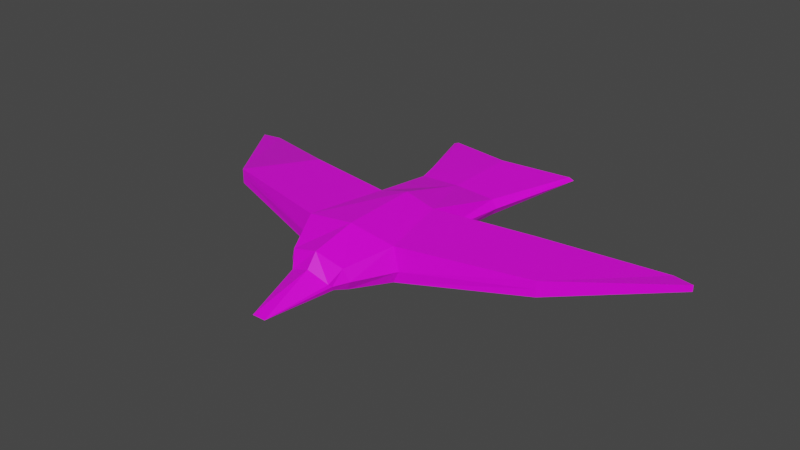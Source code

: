 # Source: Eagle.blend  (saved by Blender 2.91.10; exported with 4.5.12 LTS)
import bpy
from mathutils import Matrix  # noqa: F401  (used for matrix-valued properties, if any)

bpy.ops.wm.read_factory_settings(use_empty=True)
scene = bpy.context.scene
scene.name = 'Scene'

# ---- collections
col_collection = bpy.data.collections.new('Collection'); scene.collection.children.link(col_collection)

# ---- images (referenced by path relative to the original .blend; pixels are not part of the script)
import os
ASSET_DIR = os.environ.get("B2B_ASSET_DIR", "")  # directory of the original .blend (textures are referenced by path, not embedded)
HERE = os.path.dirname(os.path.abspath(__file__))  # packed textures are extracted next to this script under _unpacked/

def load_image(name, relpath, width, height, colorspace="sRGB"):
    """Load a texture the original file referenced (path relative to the .blend, or extracted next to this script)."""
    p = next((c for c in (os.path.join(HERE, relpath), os.path.join(ASSET_DIR, relpath)) if relpath and os.path.exists(c)), "")
    if p:
        img = bpy.data.images.load(p, check_existing=True)
        img.name = name
    else:  # same state as the original file: an image datablock whose file is absent (Cycles renders it pink)
        img = bpy.data.images.new(name, width, height)
        img.source = "FILE"
        img.filepath = "//" + (relpath or name)
    img.colorspace_settings.name = colorspace
    return img
img_colorpalette_png = load_image('ColorPalette.png', 'ColorPalette.png', 1024, 1024, 'sRGB')

# ---- materials (node trees are filled in below, after node groups)
mat_material = bpy.data.materials.new('Material')
mat_material.alpha_threshold = 0.0
mat_material.use_transparent_shadow = False
mat_material.line_color = (0.0, 0.0, 0.0, 1.0)

# ---- material node trees
mat_material.use_nodes = True; mat_material.node_tree.nodes.clear()
_N = mat_material.node_tree.nodes; _L = mat_material.node_tree.links
n0 = _N.new('ShaderNodeOutputMaterial'); n0.name = 'Material Output'; n0.location = (300, 300)
n1 = _N.new('ShaderNodeBsdfPrincipled'); n1.name = 'Principled BSDF'; n1.location = (10, 300)
n1.distribution = 'GGX'
n1.subsurface_method = 'RANDOM_WALK_SKIN'
n1.inputs[2].default_value = 0.4
n1.inputs[3].default_value = 1.45
n1.inputs[27].default_value = (0.0, 0.0, 0.0, 1.0)
n1.inputs[28].default_value = 1.0
n2 = _N.new('ShaderNodeTexImage'); n2.name = 'Image Texture'; n2.location = (-399, 191)
n2.image = img_colorpalette_png
_L.new(n1.outputs[0], n0.inputs[0])
_L.new(n2.outputs[0], n1.inputs[0])
n0.is_active_output = True

# ---- world
world_world = bpy.data.worlds.new('World'); scene.world = world_world
world_world.use_nodes = True; world_world.node_tree.nodes.clear()
_N = world_world.node_tree.nodes; _L = world_world.node_tree.links
n0 = _N.new('ShaderNodeOutputWorld'); n0.name = 'World Output'; n0.location = (300, 300)
n1 = _N.new('ShaderNodeBackground'); n1.name = 'Background'; n1.location = (10, 300)
n1.inputs[0].default_value = (0.05088, 0.05088, 0.05088, 1.0)
_L.new(n1.outputs[0], n0.inputs[0])
n0.is_active_output = True
world_world.color = (0.05088, 0.05088, 0.05088)
world_world.use_sun_shadow = False
world_world.sun_shadow_jitter_overblur = 0.0

# ---- meshes
me_cube = bpy.data.meshes.new('Cube')
me_cube.from_pydata([(-0.1362, -0.842, -0.009833), (-0.1362, -0.7997, -0.06118), (-0.4494, 1.109, 0.04049), (-0.4494, 1.109, 0.01361), (2.787e-07, -0.861, 0.04528), (2.579e-07, -0.7888, -0.09294), (-3.258e-07, 1.0, 0.06943), (-3.258e-07, 1.0, -0.01532), (-0.1453, -0.8208, -0.02836), (-3.258e-07, 1.0, 0.02705), (-0.4844, 1.109, 0.02705), (0.0, 0.0, -0.1901), (-0.1996, -6.502e-08, 0.1553), (0.0, 0.0, 0.2067), (-0.1996, -6.502e-08, -0.08278), (-0.2342, -7.633e-08, 0.0), (-1.629e-07, 0.5, -0.09357), (-0.2713, 0.5, 0.05319), (-0.3056, 0.5, 0.0), (-1.629e-07, 0.5, 0.06708), (-0.2713, 0.5, -0.05319), (1.629e-07, -0.5, 0.1938), (-0.3158, -0.5, -0.07868), (1.629e-07, -0.5, -0.1771), (-0.3158, -0.5, 0.1512), (-0.3507, -0.5, 0.0), (-0.8446, 0.1265, 0.1361), (-0.8446, 0.1265, 0.03173), (-0.8446, 0.1265, 0.08392), (-1.119, -0.2915, 0.03431), (-1.119, -0.2915, 0.1335), (-1.119, -0.2915, 0.08392), (-1.544, 0.4508, -0.004343), (-1.544, 0.4508, -0.04857), (-1.544, 0.4508, -0.02646), (-1.675, 0.4269, -0.04747), (-1.675, 0.4269, -0.005439), (-1.675, 0.4269, -0.02646), (-0.04432, -1.241, -0.08271), (4.044e-07, -1.241, -0.08271), (2.577e-07, -0.7908, 0.1317), (-0.1852, -0.7415, -0.06458), (2.387e-07, -0.7327, -0.1093), (-0.1852, -0.7755, 0.07903), (-0.2201, -0.7585, 0.0001807), (0.1362, -0.842, -0.009833), (0.1362, -0.7997, -0.06118), (0.4494, 1.109, 0.04049), (0.4494, 1.109, 0.01361), (0.1453, -0.8208, -0.02836), (0.4844, 1.109, 0.02705), (0.1996, 6.502e-08, 0.1553), (0.1996, 6.502e-08, -0.08278), (0.2342, 7.633e-08, 0.0), (0.2713, 0.5, 0.05319), (0.3056, 0.5, 0.0), (0.2713, 0.5, -0.05319), (0.3158, -0.5, -0.07868), (0.3158, -0.5, 0.1512), (0.3507, -0.5, 0.0), (0.8446, 0.1265, 0.1361), (0.8446, 0.1265, 0.03173), (0.8446, 0.1265, 0.08392), (1.119, -0.2915, 0.03431), (1.119, -0.2915, 0.1335), (1.119, -0.2915, 0.08392), (1.544, 0.4508, -0.004343), (1.544, 0.4508, -0.04857), (1.544, 0.4508, -0.02646), (1.675, 0.4269, -0.04747), (1.675, 0.4269, -0.005439), (1.675, 0.4269, -0.02646), (0.04432, -1.241, -0.08271), (0.1852, -0.7415, -0.06458), (0.1852, -0.7755, 0.07903), (0.2201, -0.7585, 0.0001807)], [], [(17, 19, 6, 2), (10, 2, 6, 9), (16, 20, 3, 7), (18, 17, 2, 10), (20, 18, 10, 3), (3, 10, 9, 7), (14, 22, 29, 27), (15, 14, 27, 28), (23, 22, 14, 11), (24, 21, 13, 12), (14, 15, 18, 20), (15, 12, 17, 18), (11, 14, 20, 16), (12, 13, 19, 17), (43, 40, 21, 24), (42, 41, 22, 23), (44, 43, 24, 25), (41, 44, 25, 22), (28, 27, 33, 34), (27, 29, 35, 33), (24, 12, 26, 30), (25, 24, 30, 31), (12, 15, 28, 26), (22, 25, 31, 29), (35, 37, 34, 33), (37, 36, 32, 34), (30, 26, 32, 36), (31, 30, 36, 37), (26, 28, 34, 32), (29, 31, 37, 35), (8, 1, 38, 0), (1, 5, 39, 38), (4, 0, 38, 39), (1, 8, 44, 41), (8, 0, 43, 44), (5, 1, 41, 42), (0, 4, 40, 43), (54, 47, 6, 19), (50, 9, 6, 47), (16, 7, 48, 56), (55, 50, 47, 54), (56, 48, 50, 55), (48, 7, 9, 50), (52, 61, 63, 57), (53, 62, 61, 52), (23, 11, 52, 57), (58, 51, 13, 21), (52, 56, 55, 53), (53, 55, 54, 51), (11, 16, 56, 52), (51, 54, 19, 13), (74, 58, 21, 40), (42, 23, 57, 73), (75, 59, 58, 74), (73, 57, 59, 75), (62, 68, 67, 61), (61, 67, 69, 63), (58, 64, 60, 51), (59, 65, 64, 58), (51, 60, 62, 53), (57, 63, 65, 59), (69, 67, 68, 71), (71, 68, 66, 70), (64, 70, 66, 60), (65, 71, 70, 64), (60, 66, 68, 62), (63, 69, 71, 65), (49, 45, 72, 46), (46, 72, 39, 5), (4, 39, 72, 45), (46, 73, 75, 49), (49, 75, 74, 45), (5, 42, 73, 46), (45, 74, 40, 4)])
_uv = me_cube.uv_layers.new(name='UVMap')
_uv.uv.foreach_set('vector', [0.8096, 0.5614, 0.8096, 0.5614, 0.8096, 0.5614, 0.8096, 0.5614, 0.8096, 0.5614, 0.8096, 0.5614, 0.8096, 0.5614, 0.8096, 0.5614, 0.8096, 0.5614, 0.8096, 0.5614, 0.8096, 0.5614, 0.8096, 0.5614, 0.8096, 0.5614, 0.8096, 0.5614, 0.8096, 0.5614, 0.8096, 0.5614, 0.8096, 0.5614, 0.8096, 0.5614, 0.8096, 0.5614, 0.8096, 0.5614, 0.8096, 0.5614, 0.8096, 0.5614, 0.8096, 0.5614, 0.8096, 0.5614, 0.0591, 0.1849, 0.0591, 0.1849, 0.0591, 0.1849, 0.0591, 0.1849, 0.0591, 0.1849, 0.0591, 0.1849, 0.0591, 0.1849, 0.0591, 0.1849, 0.0591, 0.1849, 0.0591, 0.1849, 0.0591, 0.1849, 0.0591, 0.1849, 0.0591, 0.1849, 0.0591, 0.1849, 0.0591, 0.1849, 0.0591, 0.1849, 0.0591, 0.1849, 0.0591, 0.1849, 0.0591, 0.1849, 0.0591, 0.1849, 0.0591, 0.1849, 0.0591, 0.1849, 0.0591, 0.1849, 0.0591, 0.1849, 0.0591, 0.1849, 0.0591, 0.1849, 0.0591, 0.1849, 0.0591, 0.1849, 0.0591, 0.1849, 0.0591, 0.1849, 0.0591, 0.1849, 0.0591, 0.1849, 0.8116, 0.5596, 0.8116, 0.5596, 0.8116, 0.5596, 0.8116, 0.5596, 0.8116, 0.5596, 0.8116, 0.5596, 0.8116, 0.5596, 0.8116, 0.5596, 0.8116, 0.5596, 0.8116, 0.5596, 0.8116, 0.5596, 0.8116, 0.5596, 0.8116, 0.5596, 0.8116, 0.5596, 0.8116, 0.5596, 0.8116, 0.5596, 0.0591, 0.1849, 0.0591, 0.1849, 0.0591, 0.1849, 0.0591, 0.1849, 0.0591, 0.1849, 0.0591, 0.1849, 0.0591, 0.1849, 0.0591, 0.1849, 0.0591, 0.1849, 0.0591, 0.1849, 0.0591, 0.1849, 0.0591, 0.1849, 0.0591, 0.1849, 0.0591, 0.1849, 0.0591, 0.1849, 0.0591, 0.1849, 0.0591, 0.1849, 0.0591, 0.1849, 0.0591, 0.1849, 0.0591, 0.1849, 0.0591, 0.1849, 0.0591, 0.1849, 0.0591, 0.1849, 0.0591, 0.1849, 0.0591, 0.5565, 0.0591, 0.5565, 0.0591, 0.5565, 0.0591, 0.5565, 0.0591, 0.5565, 0.0591, 0.5565, 0.0591, 0.5565, 0.0591, 0.5565, 0.0591, 0.1849, 0.0591, 0.1849, 0.0591, 0.1849, 0.0591, 0.1849, 0.0591, 0.1849, 0.0591, 0.1849, 0.0591, 0.1849, 0.0591, 0.1849, 0.0591, 0.1849, 0.0591, 0.1849, 0.0591, 0.1849, 0.0591, 0.1849, 0.0591, 0.1849, 0.0591, 0.1849, 0.0591, 0.1849, 0.0591, 0.1849, 0.5559, 0.3105, 0.5559, 0.3105, 0.5559, 0.3105, 0.5559, 0.3105, 0.5559, 0.3105, 0.5559, 0.3105, 0.5559, 0.3105, 0.5559, 0.3105, 0.5559, 0.3105, 0.5559, 0.3105, 0.5559, 0.3105, 0.5559, 0.3105, 0.8116, 0.5596, 0.8116, 0.5596, 0.8116, 0.5596, 0.8116, 0.5596, 0.8116, 0.5596, 0.8116, 0.5596, 0.8116, 0.5596, 0.8116, 0.5596, 0.8116, 0.5596, 0.8116, 0.5596, 0.8116, 0.5596, 0.8116, 0.5596, 0.8116, 0.5596, 0.8116, 0.5596, 0.8116, 0.5596, 0.8116, 0.5596, 0.8096, 0.5614, 0.8096, 0.5614, 0.8096, 0.5614, 0.8096, 0.5614, 0.8096, 0.5614, 0.8096, 0.5614, 0.8096, 0.5614, 0.8096, 0.5614, 0.8096, 0.5614, 0.8096, 0.5614, 0.8096, 0.5614, 0.8096, 0.5614, 0.8096, 0.5614, 0.8096, 0.5614, 0.8096, 0.5614, 0.8096, 0.5614, 0.8096, 0.5614, 0.8096, 0.5614, 0.8096, 0.5614, 0.8096, 0.5614, 0.8096, 0.5614, 0.8096, 0.5614, 0.8096, 0.5614, 0.8096, 0.5614, 0.0591, 0.1849, 0.0591, 0.1849, 0.0591, 0.1849, 0.0591, 0.1849, 0.0591, 0.1849, 0.0591, 0.1849, 0.0591, 0.1849, 0.0591, 0.1849, 0.0591, 0.1849, 0.0591, 0.1849, 0.0591, 0.1849, 0.0591, 0.1849, 0.0591, 0.1849, 0.0591, 0.1849, 0.0591, 0.1849, 0.0591, 0.1849, 0.0591, 0.1849, 0.0591, 0.1849, 0.0591, 0.1849, 0.0591, 0.1849, 0.0591, 0.1849, 0.0591, 0.1849, 0.0591, 0.1849, 0.0591, 0.1849, 0.0591, 0.1849, 0.0591, 0.1849, 0.0591, 0.1849, 0.0591, 0.1849, 0.0591, 0.1849, 0.0591, 0.1849, 0.0591, 0.1849, 0.0591, 0.1849, 0.8116, 0.5596, 0.8116, 0.5596, 0.8116, 0.5596, 0.8116, 0.5596, 0.8116, 0.5596, 0.8116, 0.5596, 0.8116, 0.5596, 0.8116, 0.5596, 0.8116, 0.5596, 0.8116, 0.5596, 0.8116, 0.5596, 0.8116, 0.5596, 0.8116, 0.5596, 0.8116, 0.5596, 0.8116, 0.5596, 0.8116, 0.5596, 0.0591, 0.1849, 0.0591, 0.1849, 0.0591, 0.1849, 0.0591, 0.1849, 0.0591, 0.1849, 0.0591, 0.1849, 0.0591, 0.1849, 0.0591, 0.1849, 0.0591, 0.1849, 0.0591, 0.1849, 0.0591, 0.1849, 0.0591, 0.1849, 0.0591, 0.1849, 0.0591, 0.1849, 0.0591, 0.1849, 0.0591, 0.1849, 0.0591, 0.1849, 0.0591, 0.1849, 0.0591, 0.1849, 0.0591, 0.1849, 0.0591, 0.1849, 0.0591, 0.1849, 0.0591, 0.1849, 0.0591, 0.1849, 0.0591, 0.1849, 0.0591, 0.1849, 0.0591, 0.1849, 0.0591, 0.1849, 0.0591, 0.1849, 0.0591, 0.1849, 0.0591, 0.1849, 0.0591, 0.1849, 0.0591, 0.1849, 0.0591, 0.1849, 0.0591, 0.1849, 0.0591, 0.1849, 0.0591, 0.1849, 0.0591, 0.1849, 0.0591, 0.1849, 0.0591, 0.1849, 0.0591, 0.1849, 0.0591, 0.1849, 0.0591, 0.1849, 0.0591, 0.1849, 0.0591, 0.1849, 0.0591, 0.1849, 0.0591, 0.1849, 0.0591, 0.1849, 0.5559, 0.3105, 0.5559, 0.3105, 0.5559, 0.3105, 0.5559, 0.3105, 0.5559, 0.3105, 0.5559, 0.3105, 0.5559, 0.3105, 0.5559, 0.3105, 0.5559, 0.3105, 0.5559, 0.3105, 0.5559, 0.3105, 0.5559, 0.3105, 0.8116, 0.5596, 0.8116, 0.5596, 0.8116, 0.5596, 0.8116, 0.5596, 0.8116, 0.5596, 0.8116, 0.5596, 0.8116, 0.5596, 0.8116, 0.5596, 0.8116, 0.5596, 0.8116, 0.5596, 0.8116, 0.5596, 0.8116, 0.5596, 0.8116, 0.5596, 0.8116, 0.5596, 0.8116, 0.5596, 0.8116, 0.5596])
me_cube.materials.append(mat_material)
me_cube.use_remesh_preserve_volume = False
me_cube.use_remesh_preserve_attributes = False
me_cube.use_mirror_vertex_groups = False
me_cube.update()
arm_armature_001 = bpy.data.armatures.new('Armature.001')  # bones are not reproduced

# ---- objects
ob_bird = bpy.data.objects.new('Bird', me_cube)
ob_armature_bird = bpy.data.objects.new('Armature Bird', arm_armature_001)

# ---- transforms, parenting, visibility, modifiers, constraints
ob_bird.parent = ob_armature_bird
ob_bird.matrix_parent_inverse = Matrix(((1.0, -0.0, -0.0, -0.0), (-0.0, 1.0, 0.0, 0.233), (-0.0, -0.0, 1.0, -0.0), (-0.0, 0.0, -0.0, 1.0)))
ob_bird.location = (0.0, 0.0, 0.0)
ob_bird.lock_rotations_4d = False
ob_bird.empty_display_type = 'ARROWS'
ob_bird.lineart.crease_threshold = 0.0
_vg = ob_bird.vertex_groups.new(name='Shoulder.L')
for _i, _w in zip([0, 1, 2, 3, 4, 5, 6, 7, 8, 9, 10, 11, 12, 13, 14, 15, 16, 17, 18, 19, 20, 21, 22, 23, 24, 25, 38, 39, 40, 41, 42, 43, 44, 45, 46, 47, 48, 49, 50, 51, 52, 53, 54, 55, 56, 57, 58, 59, 72, 73, 74, 75], [0.4441, 0.4383, 0.425, 0.4222, 0.4277, 0.4313, 0.4489, 0.4481, 0.4428, 0.4484, 0.4222, 0.4822, 0.1151, 0.4844, 0.1175, 0.08692, 0.4642, 0.4427, 0.4384, 0.4613, 0.4411, 0.4444, 0.04279, 0.4451, 0.05129, 0.0207, 0.4046, 0.4047, 0.4324, 0.3948, 0.4373, 0.4291, 0.4046, 0.3942, 0.3983, 0.4068, 0.406, 0.3941, 0.404, 0.8057, 0.7993, 0.823, 0.4624, 0.4612, 0.4639, 0.5021, 0.498, 0.4854, 0.4031, 0.3994, 0.3821, 0.3857]): _vg.add([_i], _w, 'REPLACE')
_vg = ob_bird.vertex_groups.new(name='Wing.L')
for _i, _w in zip([0, 1, 2, 3, 4, 5, 6, 7, 8, 9, 10, 16, 17, 18, 19, 20, 21, 23, 38, 39, 40, 41, 42, 43, 44, 45, 46, 47, 48, 49, 50, 51, 52, 53, 54, 55, 56, 57, 58, 59, 60, 61, 62, 63, 64, 65, 66, 67, 68, 69, 70, 71, 72, 73, 74, 75], [0.0579, 0.05497, 0.04442, 0.04444, 0.07228, 0.06875, 0.05106, 0.05192, 0.0556, 0.05165, 0.04401, 0.0216, 0.04171, 0.05013, 0.02743, 0.04051, 0.05561, 0.05489, 0.09755, 0.0953, 0.06759, 0.03329, 0.06275, 0.0362, 0.02802, 0.1038, 0.1083, 0.1209, 0.1246, 0.1075, 0.1268, 0.0741, 0.07722, 0.08534, 0.048, 0.05027, 0.0494, 0.4467, 0.445, 0.4756, 0.9851, 0.9853, 0.9863, 0.9809, 0.9782, 0.9793, 0.9996, 0.9994, 0.9996, 1.0, 1.0, 1.0, 0.09479, 0.1642, 0.1457, 0.1707]): _vg.add([_i], _w, 'REPLACE')
_vg = ob_bird.vertex_groups.new(name='Shoulder.R')
for _i, _w in zip([0, 1, 2, 3, 4, 5, 6, 7, 8, 9, 10, 11, 12, 13, 14, 15, 16, 17, 18, 19, 20, 21, 22, 23, 24, 25, 38, 39, 40, 41, 42, 43, 44, 45, 46, 47, 48, 49, 50, 51, 52, 53, 54, 55, 56, 57, 58, 59, 72, 73, 74, 75], [0.3942, 0.3983, 0.4068, 0.406, 0.4277, 0.4313, 0.4489, 0.4481, 0.3941, 0.4484, 0.404, 0.4822, 0.8057, 0.4844, 0.7993, 0.823, 0.4642, 0.4624, 0.4612, 0.4613, 0.4639, 0.4444, 0.5021, 0.4451, 0.498, 0.4854, 0.4031, 0.4047, 0.4324, 0.3994, 0.4373, 0.3821, 0.3857, 0.4441, 0.4383, 0.425, 0.4222, 0.4428, 0.4222, 0.1151, 0.1175, 0.08692, 0.4427, 0.4384, 0.4411, 0.04279, 0.05129, 0.0207, 0.4046, 0.3948, 0.4291, 0.4046]): _vg.add([_i], _w, 'REPLACE')
_vg = ob_bird.vertex_groups.new(name='Wing.R')
for _i, _w in zip([0, 1, 2, 3, 4, 5, 6, 7, 8, 9, 10, 12, 14, 15, 16, 17, 18, 19, 20, 21, 22, 23, 24, 25, 26, 27, 28, 29, 30, 31, 32, 33, 34, 35, 36, 37, 38, 39, 40, 41, 42, 43, 44, 45, 46, 47, 48, 49, 50, 54, 55, 56, 72, 73, 74, 75], [0.1038, 0.1083, 0.1209, 0.1246, 0.07228, 0.06875, 0.05106, 0.05192, 0.1075, 0.05165, 0.1268, 0.0741, 0.07722, 0.08534, 0.0216, 0.048, 0.05027, 0.02743, 0.0494, 0.05561, 0.4467, 0.05489, 0.445, 0.4756, 0.9851, 0.9853, 0.9863, 0.9809, 0.9782, 0.9793, 0.9996, 0.9994, 0.9996, 1.0, 1.0, 1.0, 0.09479, 0.0953, 0.06759, 0.1642, 0.06275, 0.1457, 0.1707, 0.0579, 0.05497, 0.04442, 0.04444, 0.0556, 0.04401, 0.04171, 0.05013, 0.04051, 0.09755, 0.03329, 0.0362, 0.02802]): _vg.add([_i], _w, 'REPLACE')
_m = ob_bird.modifiers.new('Armature', 'ARMATURE')
_m.object = ob_armature_bird
ob_armature_bird.location = (0.0, 0.0, 0.0)
ob_armature_bird.scale = (0.1, 0.1, 0.1)
ob_armature_bird.show_in_front = True
ob_armature_bird.lineart.crease_threshold = 0.0

# ---- collection membership
col_collection.objects.link(ob_bird)
col_collection.objects.link(ob_armature_bird)

# ---- scene / render settings (as saved in the file)
scene.frame_start = 1; scene.frame_end = 39; scene.frame_set(1)
scene.render.engine = 'BLENDER_EEVEE_NEXT'
scene.cycles.use_denoising = False
scene.cycles.samples = 128
scene.cycles.sampling_pattern = 'TABULATED_SOBOL'
scene.cycles.use_adaptive_sampling = False
scene.cycles.use_light_tree = False
scene.view_settings.view_transform = 'Filmic'
bpy.context.view_layer.update()

# ---- added for rendering (the .blend has no active camera and no usable light): camera, sun
cam_auto = bpy.data.cameras.new('AutoCamera')
cam_auto.lens = 50.0
cam_auto.sensor_width = 36.0
cam_auto.clip_end = 1000.0
ob_auto_camera = bpy.data.objects.new('AutoCamera', cam_auto)
scene.collection.objects.link(ob_auto_camera)
ob_auto_camera.location = (0.380365, -0.439747, 0.305125)
ob_auto_camera.rotation_euler = (1.09748, -7.21219e-08, 0.694738)
scene.camera = ob_auto_camera
light_auto_sun = bpy.data.lights.new('AutoSun', 'SUN')
light_auto_sun.energy = 3.0
light_auto_sun.angle = 0.0523599
ob_auto_sun = bpy.data.objects.new('AutoSun', light_auto_sun)
scene.collection.objects.link(ob_auto_sun)
ob_auto_sun.rotation_euler = (0.872665, 0.174533, 0.523599)
bpy.context.view_layer.update()
